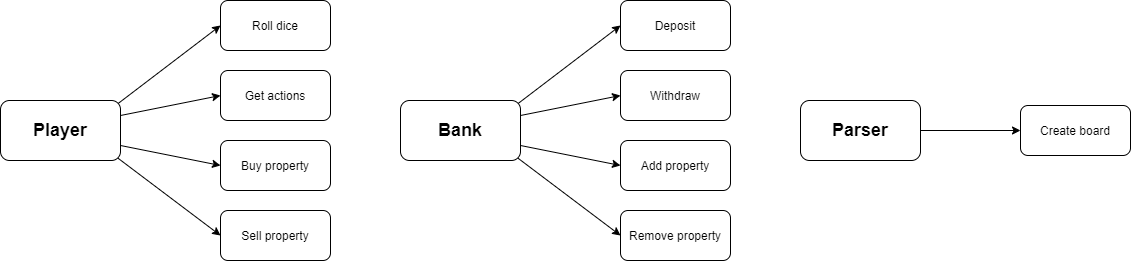

The diagram above was exported from draw.io. Its source (the exported page's mxGraphModel, read from the mxfile embedded in the PNG):
<mxGraphModel dx="1460" dy="609" grid="1" gridSize="10" guides="1" tooltips="1" connect="1" arrows="1" fold="1" page="1" pageScale="1" pageWidth="1169" pageHeight="827" math="0" shadow="0">
  <root>
    <mxCell id="0" />
    <mxCell id="1" parent="0" />
    <mxCell id="wEE-Uw_1WVEhyA4tD6F--11" value="&lt;b&gt;&lt;font style=&quot;font-size: 18px&quot;&gt;Player&lt;/font&gt;&lt;/b&gt;" style="rounded=1;whiteSpace=wrap;html=1;" vertex="1" parent="1">
      <mxGeometry x="10" y="110" width="120" height="60" as="geometry" />
    </mxCell>
    <mxCell id="wEE-Uw_1WVEhyA4tD6F--12" value="Roll dice" style="rounded=1;whiteSpace=wrap;html=1;" vertex="1" parent="1">
      <mxGeometry x="230" y="10" width="110" height="50" as="geometry" />
    </mxCell>
    <mxCell id="wEE-Uw_1WVEhyA4tD6F--13" value="Buy property" style="rounded=1;whiteSpace=wrap;html=1;" vertex="1" parent="1">
      <mxGeometry x="230" y="150" width="110" height="50" as="geometry" />
    </mxCell>
    <mxCell id="wEE-Uw_1WVEhyA4tD6F--14" value="Sell property" style="rounded=1;whiteSpace=wrap;html=1;" vertex="1" parent="1">
      <mxGeometry x="230" y="220" width="110" height="50" as="geometry" />
    </mxCell>
    <mxCell id="wEE-Uw_1WVEhyA4tD6F--15" value="Get actions" style="rounded=1;whiteSpace=wrap;html=1;" vertex="1" parent="1">
      <mxGeometry x="230" y="80" width="110" height="50" as="geometry" />
    </mxCell>
    <mxCell id="wEE-Uw_1WVEhyA4tD6F--16" value="" style="endArrow=classic;html=1;entryX=0;entryY=0.5;entryDx=0;entryDy=0;exitX=0.981;exitY=0.049;exitDx=0;exitDy=0;exitPerimeter=0;" edge="1" parent="1" source="wEE-Uw_1WVEhyA4tD6F--11" target="wEE-Uw_1WVEhyA4tD6F--12">
      <mxGeometry width="50" height="50" relative="1" as="geometry">
        <mxPoint x="-40" y="110" as="sourcePoint" />
        <mxPoint x="10" y="60" as="targetPoint" />
      </mxGeometry>
    </mxCell>
    <mxCell id="wEE-Uw_1WVEhyA4tD6F--17" value="" style="endArrow=classic;html=1;entryX=0;entryY=0.5;entryDx=0;entryDy=0;exitX=1;exitY=0.25;exitDx=0;exitDy=0;" edge="1" parent="1" source="wEE-Uw_1WVEhyA4tD6F--11" target="wEE-Uw_1WVEhyA4tD6F--15">
      <mxGeometry width="50" height="50" relative="1" as="geometry">
        <mxPoint x="-80" y="230" as="sourcePoint" />
        <mxPoint x="-30" y="180" as="targetPoint" />
      </mxGeometry>
    </mxCell>
    <mxCell id="wEE-Uw_1WVEhyA4tD6F--18" value="" style="endArrow=classic;html=1;entryX=0;entryY=0.5;entryDx=0;entryDy=0;exitX=1;exitY=0.75;exitDx=0;exitDy=0;" edge="1" parent="1" source="wEE-Uw_1WVEhyA4tD6F--11" target="wEE-Uw_1WVEhyA4tD6F--13">
      <mxGeometry width="50" height="50" relative="1" as="geometry">
        <mxPoint x="-80" y="210" as="sourcePoint" />
        <mxPoint x="-30" y="160" as="targetPoint" />
      </mxGeometry>
    </mxCell>
    <mxCell id="wEE-Uw_1WVEhyA4tD6F--19" value="" style="endArrow=classic;html=1;entryX=0;entryY=0.5;entryDx=0;entryDy=0;exitX=0.98;exitY=0.963;exitDx=0;exitDy=0;exitPerimeter=0;" edge="1" parent="1" source="wEE-Uw_1WVEhyA4tD6F--11" target="wEE-Uw_1WVEhyA4tD6F--14">
      <mxGeometry width="50" height="50" relative="1" as="geometry">
        <mxPoint x="-80" y="180" as="sourcePoint" />
        <mxPoint x="-30" y="130" as="targetPoint" />
      </mxGeometry>
    </mxCell>
    <mxCell id="wEE-Uw_1WVEhyA4tD6F--20" value="&lt;b&gt;&lt;font style=&quot;font-size: 18px&quot;&gt;Bank&lt;/font&gt;&lt;/b&gt;" style="rounded=1;whiteSpace=wrap;html=1;" vertex="1" parent="1">
      <mxGeometry x="410" y="110" width="120" height="60" as="geometry" />
    </mxCell>
    <mxCell id="wEE-Uw_1WVEhyA4tD6F--21" value="Deposit" style="rounded=1;whiteSpace=wrap;html=1;" vertex="1" parent="1">
      <mxGeometry x="630" y="10" width="110" height="50" as="geometry" />
    </mxCell>
    <mxCell id="wEE-Uw_1WVEhyA4tD6F--22" value="Add property" style="rounded=1;whiteSpace=wrap;html=1;" vertex="1" parent="1">
      <mxGeometry x="630" y="150" width="110" height="50" as="geometry" />
    </mxCell>
    <mxCell id="wEE-Uw_1WVEhyA4tD6F--23" value="Remove property" style="rounded=1;whiteSpace=wrap;html=1;" vertex="1" parent="1">
      <mxGeometry x="630" y="220" width="110" height="50" as="geometry" />
    </mxCell>
    <mxCell id="wEE-Uw_1WVEhyA4tD6F--24" value="Withdraw" style="rounded=1;whiteSpace=wrap;html=1;" vertex="1" parent="1">
      <mxGeometry x="630" y="80" width="110" height="50" as="geometry" />
    </mxCell>
    <mxCell id="wEE-Uw_1WVEhyA4tD6F--25" value="" style="endArrow=classic;html=1;entryX=0;entryY=0.5;entryDx=0;entryDy=0;exitX=0.981;exitY=0.049;exitDx=0;exitDy=0;exitPerimeter=0;" edge="1" parent="1" source="wEE-Uw_1WVEhyA4tD6F--20" target="wEE-Uw_1WVEhyA4tD6F--21">
      <mxGeometry width="50" height="50" relative="1" as="geometry">
        <mxPoint x="360" y="110" as="sourcePoint" />
        <mxPoint x="410" y="60" as="targetPoint" />
      </mxGeometry>
    </mxCell>
    <mxCell id="wEE-Uw_1WVEhyA4tD6F--26" value="" style="endArrow=classic;html=1;entryX=0;entryY=0.5;entryDx=0;entryDy=0;exitX=1;exitY=0.25;exitDx=0;exitDy=0;" edge="1" parent="1" source="wEE-Uw_1WVEhyA4tD6F--20" target="wEE-Uw_1WVEhyA4tD6F--24">
      <mxGeometry width="50" height="50" relative="1" as="geometry">
        <mxPoint x="320" y="230" as="sourcePoint" />
        <mxPoint x="370" y="180" as="targetPoint" />
      </mxGeometry>
    </mxCell>
    <mxCell id="wEE-Uw_1WVEhyA4tD6F--27" value="" style="endArrow=classic;html=1;entryX=0;entryY=0.5;entryDx=0;entryDy=0;exitX=1;exitY=0.75;exitDx=0;exitDy=0;" edge="1" parent="1" source="wEE-Uw_1WVEhyA4tD6F--20" target="wEE-Uw_1WVEhyA4tD6F--22">
      <mxGeometry width="50" height="50" relative="1" as="geometry">
        <mxPoint x="320" y="210" as="sourcePoint" />
        <mxPoint x="370" y="160" as="targetPoint" />
      </mxGeometry>
    </mxCell>
    <mxCell id="wEE-Uw_1WVEhyA4tD6F--28" value="" style="endArrow=classic;html=1;entryX=0;entryY=0.5;entryDx=0;entryDy=0;exitX=0.98;exitY=0.963;exitDx=0;exitDy=0;exitPerimeter=0;" edge="1" parent="1" source="wEE-Uw_1WVEhyA4tD6F--20" target="wEE-Uw_1WVEhyA4tD6F--23">
      <mxGeometry width="50" height="50" relative="1" as="geometry">
        <mxPoint x="320" y="180" as="sourcePoint" />
        <mxPoint x="370" y="130" as="targetPoint" />
      </mxGeometry>
    </mxCell>
    <mxCell id="wEE-Uw_1WVEhyA4tD6F--29" value="&lt;b&gt;&lt;font style=&quot;font-size: 18px&quot;&gt;Parser&lt;/font&gt;&lt;/b&gt;" style="rounded=1;whiteSpace=wrap;html=1;" vertex="1" parent="1">
      <mxGeometry x="810" y="110" width="120" height="60" as="geometry" />
    </mxCell>
    <mxCell id="wEE-Uw_1WVEhyA4tD6F--30" value="Create board" style="rounded=1;whiteSpace=wrap;html=1;" vertex="1" parent="1">
      <mxGeometry x="1030" y="115" width="110" height="50" as="geometry" />
    </mxCell>
    <mxCell id="wEE-Uw_1WVEhyA4tD6F--34" value="" style="endArrow=classic;html=1;entryX=0;entryY=0.5;entryDx=0;entryDy=0;exitX=1;exitY=0.5;exitDx=0;exitDy=0;" edge="1" parent="1" source="wEE-Uw_1WVEhyA4tD6F--29" target="wEE-Uw_1WVEhyA4tD6F--30">
      <mxGeometry width="50" height="50" relative="1" as="geometry">
        <mxPoint x="760" y="110" as="sourcePoint" />
        <mxPoint x="810" y="60" as="targetPoint" />
      </mxGeometry>
    </mxCell>
  </root>
</mxGraphModel>